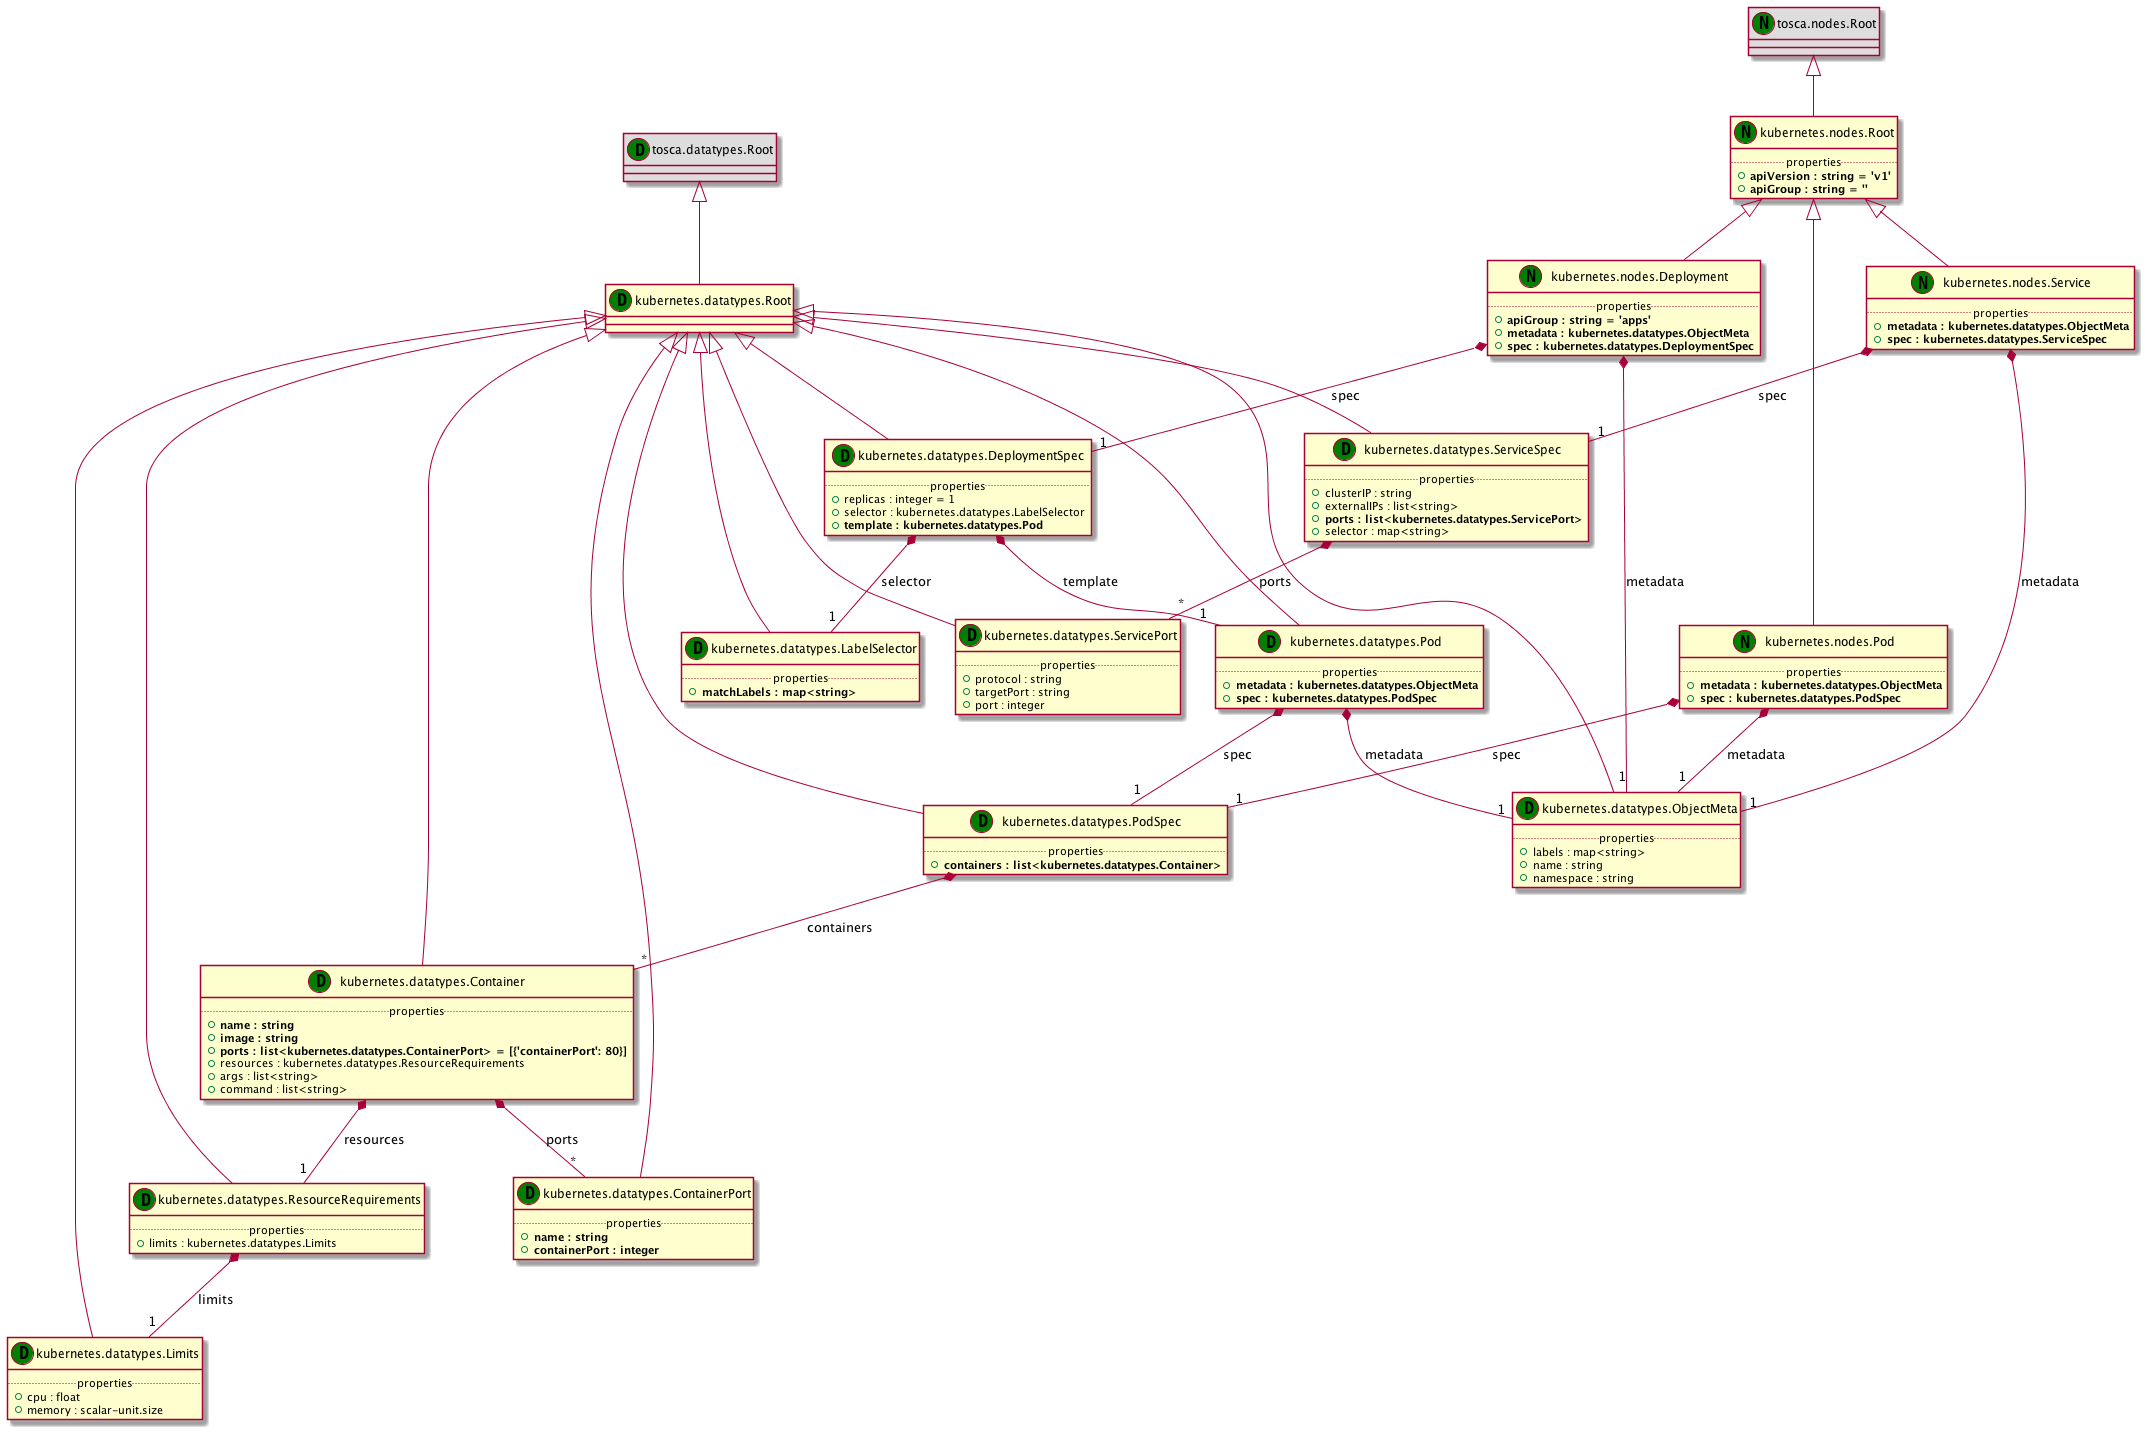

The diagram above was rendered by PlantUML. Its source (embedded in the PNG):
@startuml
set namespaceSeparator none
class "tosca.datatypes.Root" as tosca_datatypes_Root_DT << (D,green) >> #DDDDDD
class "kubernetes.datatypes.Root" as kubernetes_datatypes_Root_DT << (D,green) >> {
}
class "kubernetes.datatypes.ObjectMeta" as kubernetes_datatypes_ObjectMeta_DT << (D,green) >> {
.. properties ..
+labels : map<string>
+name : string
+namespace : string
}
class "kubernetes.datatypes.LabelSelector" as kubernetes_datatypes_LabelSelector_DT << (D,green) >> {
.. properties ..
+<b>matchLabels : map<string>
}
class "kubernetes.datatypes.Pod" as kubernetes_datatypes_Pod_DT << (D,green) >> {
.. properties ..
+<b>metadata : kubernetes.datatypes.ObjectMeta
+<b>spec : kubernetes.datatypes.PodSpec
}
class "kubernetes.datatypes.PodSpec" as kubernetes_datatypes_PodSpec_DT << (D,green) >> {
.. properties ..
+<b>containers : list<kubernetes.datatypes.Container>
}
class "kubernetes.datatypes.Container" as kubernetes_datatypes_Container_DT << (D,green) >> {
.. properties ..
+<b>name : string
+<b>image : string
+<b>ports : list<kubernetes.datatypes.ContainerPort> = [{'containerPort': 80}]
+resources : kubernetes.datatypes.ResourceRequirements
+args : list<string>
+command : list<string>
}
class "kubernetes.datatypes.ContainerPort" as kubernetes_datatypes_ContainerPort_DT << (D,green) >> {
.. properties ..
+<b>name : string
+<b>containerPort : integer
}
class "kubernetes.datatypes.ResourceRequirements" as kubernetes_datatypes_ResourceRequirements_DT << (D,green) >> {
.. properties ..
+limits : kubernetes.datatypes.Limits
}
class "kubernetes.datatypes.Limits" as kubernetes_datatypes_Limits_DT << (D,green) >> {
.. properties ..
+cpu : float
+memory : scalar-unit.size
}
class "kubernetes.datatypes.DeploymentSpec" as kubernetes_datatypes_DeploymentSpec_DT << (D,green) >> {
.. properties ..
+replicas : integer = 1
+selector : kubernetes.datatypes.LabelSelector
+<b>template : kubernetes.datatypes.Pod
}
class "kubernetes.datatypes.ServiceSpec" as kubernetes_datatypes_ServiceSpec_DT << (D,green) >> {
.. properties ..
+clusterIP : string
+externalIPs : list<string>
+<b>ports : list<kubernetes.datatypes.ServicePort>
+selector : map<string>
}
class "kubernetes.datatypes.ServicePort" as kubernetes_datatypes_ServicePort_DT << (D,green) >> {
.. properties ..
+protocol : string
+targetPort : string
+port : integer
}
class "tosca.nodes.Root" as tosca_nodes_Root_NT << (N,green) >> #DDDDDD
class "kubernetes.nodes.Root" as kubernetes_nodes_Root_NT << (N,green) >> {
.. properties ..
+<b>apiVersion : string = 'v1'
+<b>apiGroup : string = ''
}
class "kubernetes.nodes.Deployment" as kubernetes_nodes_Deployment_NT << (N,green) >> {
.. properties ..
+<b>apiGroup : string = 'apps'
+<b>metadata : kubernetes.datatypes.ObjectMeta
+<b>spec : kubernetes.datatypes.DeploymentSpec
}
class "kubernetes.nodes.Service" as kubernetes_nodes_Service_NT << (N,green) >> {
.. properties ..
+<b>metadata : kubernetes.datatypes.ObjectMeta
+<b>spec : kubernetes.datatypes.ServiceSpec
}
class "kubernetes.nodes.Pod" as kubernetes_nodes_Pod_NT << (N,green) >> {
.. properties ..
+<b>metadata : kubernetes.datatypes.ObjectMeta
+<b>spec : kubernetes.datatypes.PodSpec
}
tosca_datatypes_Root_DT <|-- kubernetes_datatypes_Root_DT
kubernetes_datatypes_Root_DT <|-- kubernetes_datatypes_ObjectMeta_DT
kubernetes_datatypes_Root_DT <|-- kubernetes_datatypes_LabelSelector_DT
kubernetes_datatypes_Root_DT <|-- kubernetes_datatypes_Pod_DT
kubernetes_datatypes_Pod_DT *-- "1" kubernetes_datatypes_ObjectMeta_DT : metadata
kubernetes_datatypes_Pod_DT *-- "1" kubernetes_datatypes_PodSpec_DT : spec
kubernetes_datatypes_Root_DT <|-- kubernetes_datatypes_PodSpec_DT
kubernetes_datatypes_PodSpec_DT *-- "*" kubernetes_datatypes_Container_DT : containers
kubernetes_datatypes_Root_DT <|-- kubernetes_datatypes_Container_DT
kubernetes_datatypes_Container_DT *-- "*" kubernetes_datatypes_ContainerPort_DT : ports
kubernetes_datatypes_Container_DT *-- "1" kubernetes_datatypes_ResourceRequirements_DT : resources
kubernetes_datatypes_Root_DT <|-- kubernetes_datatypes_ContainerPort_DT
kubernetes_datatypes_Root_DT <|-- kubernetes_datatypes_ResourceRequirements_DT
kubernetes_datatypes_ResourceRequirements_DT *-- "1" kubernetes_datatypes_Limits_DT : limits
kubernetes_datatypes_Root_DT <|-- kubernetes_datatypes_Limits_DT
kubernetes_datatypes_Root_DT <|-- kubernetes_datatypes_DeploymentSpec_DT
kubernetes_datatypes_DeploymentSpec_DT *-- "1" kubernetes_datatypes_LabelSelector_DT : selector
kubernetes_datatypes_DeploymentSpec_DT *-- "1" kubernetes_datatypes_Pod_DT : template
kubernetes_datatypes_Root_DT <|-- kubernetes_datatypes_ServiceSpec_DT
kubernetes_datatypes_ServiceSpec_DT *-- "*" kubernetes_datatypes_ServicePort_DT : ports
kubernetes_datatypes_Root_DT <|-- kubernetes_datatypes_ServicePort_DT
tosca_nodes_Root_NT <|-- kubernetes_nodes_Root_NT
kubernetes_nodes_Root_NT <|-- kubernetes_nodes_Deployment_NT
kubernetes_nodes_Deployment_NT *-- "1" kubernetes_datatypes_ObjectMeta_DT : metadata
kubernetes_nodes_Deployment_NT *-- "1" kubernetes_datatypes_DeploymentSpec_DT : spec
kubernetes_nodes_Root_NT <|-- kubernetes_nodes_Service_NT
kubernetes_nodes_Service_NT *-- "1" kubernetes_datatypes_ObjectMeta_DT : metadata
kubernetes_nodes_Service_NT *-- "1" kubernetes_datatypes_ServiceSpec_DT : spec
kubernetes_nodes_Root_NT <|-- kubernetes_nodes_Pod_NT
kubernetes_nodes_Pod_NT *-- "1" kubernetes_datatypes_ObjectMeta_DT : metadata
kubernetes_nodes_Pod_NT *-- "1" kubernetes_datatypes_PodSpec_DT : spec
@enduml